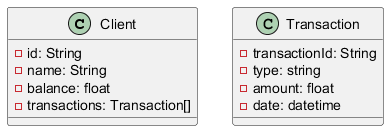

The diagram above was rendered by PlantUML. Its source (embedded in the PNG):
@startuml
class Client {
  - id: String
  - name: String
  - balance: float
  - transactions: Transaction[]
}

class Transaction {
  - transactionId: String
  - type: string
  - amount: float
  - date: datetime
}
@enduml